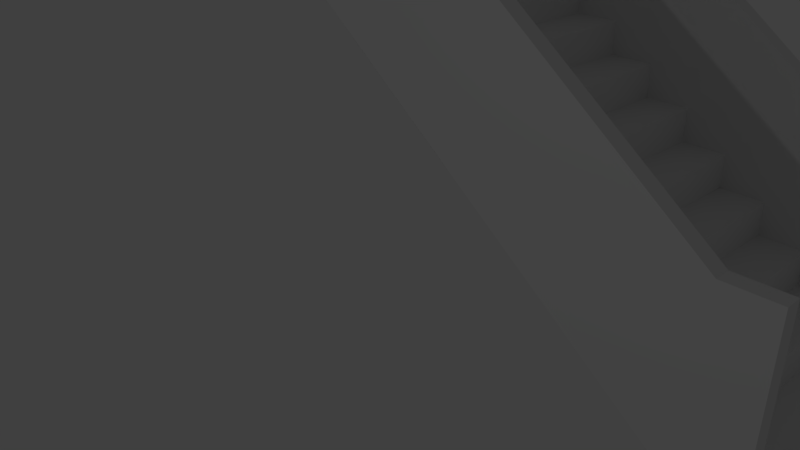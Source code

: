 # Source: scala2.blend  (saved by Blender 2.78.0; exported with 4.5.12 LTS)
import bpy
from mathutils import Matrix  # noqa: F401  (used for matrix-valued properties, if any)

bpy.ops.wm.read_factory_settings(use_empty=True)
scene = bpy.context.scene
scene.name = 'Scene'

# ---- collections
col_collection_1 = bpy.data.collections.new('Collection 1'); scene.collection.children.link(col_collection_1)

# ---- world
world_world = bpy.data.worlds.new('World'); scene.world = world_world
world_world.color = (0.05088, 0.05088, 0.05088)
world_world.use_sun_shadow = False
world_world.sun_shadow_jitter_overblur = 0.0
world_world.cycles.sampling_method = 'MANUAL'

# ---- cameras
cam_camera = bpy.data.cameras.new('Camera')
cam_camera.clip_end = 100.0
cam_camera.lens = 35.0
cam_camera.sensor_width = 32.0
cam_camera.sensor_height = 18.0
cam_camera.ortho_scale = 7.314
cam_camera.dof.focus_distance = 0.0
cam_camera.dof.aperture_fstop = 128.0

# ---- lights
light_lamp = bpy.data.lights.new('Lamp', 'POINT')
light_lamp.transmission_factor = 0.0
light_lamp.cutoff_distance = 30.0
light_lamp.energy = 100.0
light_lamp.shadow_buffer_clip_start = 1.001
light_lamp.shadow_soft_size = 0.1
light_lamp.shadow_maximum_resolution = 0.006
light_lamp.use_absolute_resolution = True

# ---- meshes
me_plane_005 = bpy.data.meshes.new('Plane.005')
me_plane_005.from_pydata([(5.11, 1.876, 0.00485), (5.11, 1.876, 0.3865), (5.11, -0.9905, 0.004849), (5.11, -0.9905, 0.3865), (5.614, 1.876, 0.00485), (5.614, 1.876, 0.3865), (5.614, -0.9905, 0.004849), (5.614, -0.9905, 0.3865), (4.607, 1.876, 0.3865), (4.607, 1.876, 0.7681), (4.607, -0.9905, 0.3865), (4.607, -0.9905, 0.7681), (5.11, 1.876, 0.3865), (5.11, 1.876, 0.7681), (5.11, -0.9905, 0.3865), (5.11, -0.9905, 0.7681), (4.104, 1.876, 0.7681), (4.104, 1.876, 1.15), (4.104, -0.9905, 0.7681), (4.104, -0.9905, 1.15), (4.607, 1.876, 0.7681), (4.607, 1.876, 1.15), (4.607, -0.9905, 0.7681), (4.607, -0.9905, 1.15), (3.601, 1.876, 1.15), (3.601, 1.876, 1.531), (3.601, -0.9905, 1.15), (3.601, -0.9905, 1.531), (4.104, 1.876, 1.15), (4.104, 1.876, 1.531), (4.104, -0.9905, 1.15), (4.104, -0.9905, 1.531), (3.098, 1.876, 1.531), (3.098, 1.876, 1.913), (3.098, -0.9905, 1.531), (3.098, -0.9905, 1.913), (3.601, 1.876, 1.531), (3.601, 1.876, 1.913), (3.601, -0.9905, 1.531), (3.601, -0.9905, 1.913), (2.595, 1.876, 1.913), (2.595, 1.876, 2.295), (2.595, -0.9905, 1.913), (2.595, -0.9905, 2.295), (3.098, 1.876, 1.913), (3.098, 1.876, 2.295), (3.098, -0.9905, 1.913), (3.098, -0.9905, 2.295), (2.092, 1.876, 2.295), (2.092, 1.876, 2.676), (2.092, -0.9905, 2.295), (2.092, -0.9905, 2.676), (2.595, 1.876, 2.295), (2.595, 1.876, 2.676), (2.595, -0.9905, 2.295), (2.595, -0.9905, 2.676), (1.589, 1.876, 2.676), (1.589, 1.876, 3.058), (1.589, -0.9905, 2.676), (1.589, -0.9905, 3.058), (2.092, 1.876, 2.676), (2.092, 1.876, 3.058), (2.092, -0.9905, 2.676), (2.092, -0.9905, 3.058), (1.086, 1.876, 3.058), (1.086, 1.876, 3.439), (1.086, -0.9905, 3.058), (1.086, -0.9905, 3.439), (1.589, 1.876, 3.058), (1.589, 1.876, 3.439), (1.589, -0.9905, 3.058), (1.589, -0.9905, 3.439), (0.5825, 1.876, 3.439), (0.5825, 1.876, 3.821), (0.5825, -0.9905, 3.439), (0.5825, -0.9905, 3.821), (1.086, 1.876, 3.439), (1.086, 1.876, 3.821), (1.086, -0.9905, 3.439), (1.086, -0.9905, 3.821), (0.07944, 1.876, 3.821), (0.07944, 1.876, 4.203), (0.07944, -0.9905, 3.821), (0.07944, -0.9905, 4.203), (0.5825, 1.876, 3.821), (0.5825, 1.876, 4.203), (0.5825, -0.9905, 3.821), (0.5825, -0.9905, 4.203), (-0.4237, 1.876, 4.203), (-0.4237, 1.876, 4.584), (-0.4237, -0.9905, 4.203), (-0.4237, -0.9905, 4.584), (0.07944, 1.876, 4.203), (0.07944, 1.876, 4.584), (0.07944, -0.9905, 4.203), (0.07944, -0.9905, 4.584), (-0.9268, 1.876, 4.584), (-0.9268, 1.876, 4.966), (-0.9268, -0.9905, 4.584), (-0.9268, -0.9905, 4.966), (-0.4237, 1.876, 4.584), (-0.4237, 1.876, 4.966), (-0.4237, -0.9905, 4.584), (-0.4237, -0.9905, 4.966), (1.086, 1.876, 3.439), (1.086, -0.9905, 3.439), (-0.9268, 1.876, 4.584), (-0.9268, 1.876, 4.966), (-0.9268, -0.9905, 4.584), (-0.9268, -0.9905, 4.966), (-3.17, 1.875, 4.583), (-3.17, 1.875, 4.964), (-3.17, -0.9912, 4.583), (-3.17, -0.9912, 4.964), (-2.667, 1.875, 4.583), (-2.667, 1.875, 4.964), (-2.667, -0.9912, 4.583), (-2.667, -0.9912, 4.964), (-3.673, 1.875, 4.964), (-3.673, 1.875, 5.346), (-3.673, -0.9912, 4.964), (-3.673, -0.9912, 5.346), (-3.17, 1.875, 4.964), (-3.17, 1.875, 5.346), (-3.17, -0.9912, 4.964), (-3.17, -0.9912, 5.346), (-4.177, 1.875, 5.346), (-4.177, 1.875, 5.728), (-4.177, -0.9912, 5.346), (-4.177, -0.9912, 5.728), (-3.673, 1.875, 5.346), (-3.673, 1.875, 5.728), (-3.673, -0.9912, 5.346), (-3.673, -0.9912, 5.728), (-4.68, 1.875, 5.728), (-4.68, 1.875, 6.109), (-4.68, -0.9912, 5.728), (-4.68, -0.9912, 6.109), (-4.177, 1.875, 5.728), (-4.177, 1.875, 6.109), (-4.177, -0.9912, 5.728), (-4.177, -0.9912, 6.109), (-5.183, 1.875, 6.109), (-5.183, 1.875, 6.491), (-5.183, -0.9912, 6.109), (-5.183, -0.9912, 6.491), (-4.68, 1.875, 6.109), (-4.68, 1.875, 6.491), (-4.68, -0.9912, 6.109), (-4.68, -0.9912, 6.491), (-5.686, 1.875, 6.491), (-5.686, 1.875, 6.872), (-5.686, -0.9912, 6.491), (-5.686, -0.9912, 6.872), (-5.183, 1.875, 6.491), (-5.183, 1.875, 6.872), (-5.183, -0.9912, 6.491), (-5.183, -0.9912, 6.872), (-6.189, 1.875, 6.872), (-6.189, 1.875, 7.254), (-6.189, -0.9912, 6.872), (-6.189, -0.9912, 7.254), (-5.686, 1.875, 6.872), (-5.686, 1.875, 7.254), (-5.686, -0.9912, 6.872), (-5.686, -0.9912, 7.254), (-6.692, 1.875, 7.254), (-6.692, 1.875, 7.636), (-6.692, -0.9912, 7.254), (-6.692, -0.9912, 7.636), (-6.189, 1.875, 7.254), (-6.189, 1.875, 7.636), (-6.189, -0.9912, 7.254), (-6.189, -0.9912, 7.636), (-7.195, 1.875, 7.636), (-7.195, 1.875, 8.017), (-7.195, -0.9912, 7.636), (-7.195, -0.9912, 8.017), (-6.692, 1.875, 7.636), (-6.692, 1.875, 8.017), (-6.692, -0.9912, 7.636), (-6.692, -0.9912, 8.017), (-7.698, 1.875, 8.017), (-7.698, 1.875, 8.399), (-7.698, -0.9912, 8.017), (-7.698, -0.9912, 8.399), (-7.195, 1.875, 8.017), (-7.195, 1.875, 8.399), (-7.195, -0.9912, 8.017), (-7.195, -0.9912, 8.399), (-8.201, 1.875, 8.399), (-8.201, 1.875, 8.781), (-8.201, -0.9912, 8.399), (-8.201, -0.9912, 8.781), (-7.698, 1.875, 8.399), (-7.698, 1.875, 8.781), (-7.698, -0.9912, 8.399), (-7.698, -0.9912, 8.781), (-8.704, 1.875, 8.781), (-8.704, 1.875, 9.162), (-8.704, -0.9912, 8.781), (-8.704, -0.9912, 9.162), (-8.201, 1.875, 8.781), (-8.201, 1.875, 9.162), (-8.201, -0.9912, 8.781), (-8.201, -0.9912, 9.162), (-9.208, 1.875, 9.162), (-9.208, 1.875, 9.544), (-9.208, -0.9912, 9.162), (-9.208, -0.9912, 9.544), (-8.704, 1.875, 9.162), (-8.704, 1.875, 9.544), (-8.704, -0.9912, 9.162), (-8.704, -0.9912, 9.544)], [], [(2, 6, 7, 3), (6, 4, 5, 7), (4, 0, 1, 5), (7, 5, 1, 3), (10, 14, 15, 11), (14, 12, 13, 15), (12, 8, 9, 13), (15, 13, 9, 11), (18, 22, 23, 19), (22, 20, 21, 23), (20, 16, 17, 21), (23, 21, 17, 19), (26, 30, 31, 27), (30, 28, 29, 31), (28, 24, 25, 29), (31, 29, 25, 27), (34, 38, 39, 35), (38, 36, 37, 39), (36, 32, 33, 37), (39, 37, 33, 35), (42, 46, 47, 43), (46, 44, 45, 47), (44, 40, 41, 45), (47, 45, 41, 43), (50, 54, 55, 51), (54, 52, 53, 55), (52, 48, 49, 53), (55, 53, 49, 51), (58, 62, 63, 59), (62, 60, 61, 63), (60, 56, 57, 61), (63, 61, 57, 59), (66, 70, 71, 67), (70, 68, 69, 71), (68, 64, 65, 69), (71, 69, 65, 67), (74, 78, 79, 75), (78, 76, 77, 79), (76, 72, 73, 77), (79, 77, 73, 75), (82, 86, 87, 83), (86, 84, 85, 87), (84, 80, 81, 85), (87, 85, 81, 83), (90, 94, 95, 91), (94, 92, 93, 95), (92, 88, 89, 93), (95, 93, 89, 91), (98, 102, 103, 99), (102, 100, 101, 103), (100, 96, 97, 101), (103, 101, 97, 99), (1, 0, 8, 12), (9, 8, 16, 20), (17, 16, 24, 28), (25, 24, 32, 36), (33, 32, 40, 44), (41, 40, 48, 52), (49, 48, 56, 60), (57, 56, 64, 68), (65, 64, 72, 76), (73, 72, 80, 84), (81, 80, 88, 92), (89, 88, 96, 100), (2, 3, 14, 10), (10, 11, 22, 18), (18, 19, 30, 26), (26, 27, 38, 34), (34, 35, 46, 42), (42, 43, 54, 50), (50, 51, 62, 58), (58, 59, 70, 66), (66, 67, 78, 74), (74, 75, 86, 82), (82, 83, 94, 90), (90, 91, 102, 98), (6, 2, 0, 4), (2, 98, 96, 0), (97, 107, 109, 99), (78, 105, 104, 76), (99, 109, 108, 98), (96, 106, 107, 97), (112, 116, 117, 113), (98, 116, 114, 96), (114, 110, 111, 115), (117, 115, 111, 113), (120, 124, 125, 121), (124, 122, 123, 125), (122, 118, 119, 123), (125, 123, 119, 121), (128, 132, 133, 129), (132, 130, 131, 133), (130, 126, 127, 131), (133, 131, 127, 129), (136, 140, 141, 137), (140, 138, 139, 141), (138, 134, 135, 139), (141, 139, 135, 137), (144, 148, 149, 145), (148, 146, 147, 149), (146, 142, 143, 147), (149, 147, 143, 145), (152, 156, 157, 153), (156, 154, 155, 157), (154, 150, 151, 155), (157, 155, 151, 153), (160, 164, 165, 161), (164, 162, 163, 165), (162, 158, 159, 163), (165, 163, 159, 161), (168, 172, 173, 169), (172, 170, 171, 173), (170, 166, 167, 171), (173, 171, 167, 169), (176, 180, 181, 177), (180, 178, 179, 181), (178, 174, 175, 179), (181, 179, 175, 177), (184, 188, 189, 185), (188, 186, 187, 189), (186, 182, 183, 187), (189, 187, 183, 185), (192, 196, 197, 193), (196, 194, 195, 197), (194, 190, 191, 195), (197, 195, 191, 193), (200, 204, 205, 201), (204, 202, 203, 205), (202, 198, 199, 203), (205, 203, 199, 201), (208, 212, 213, 209), (212, 210, 211, 213), (210, 206, 207, 211), (213, 211, 207, 209), (111, 110, 118, 122), (119, 118, 126, 130), (127, 126, 134, 138), (135, 134, 142, 146), (143, 142, 150, 154), (151, 150, 158, 162), (159, 158, 166, 170), (167, 166, 174, 178), (175, 174, 182, 186), (183, 182, 190, 194), (191, 190, 198, 202), (199, 198, 206, 210), (112, 113, 124, 120), (120, 121, 132, 128), (128, 129, 140, 136), (136, 137, 148, 144), (144, 145, 156, 152), (152, 153, 164, 160), (160, 161, 172, 168), (168, 169, 180, 176), (176, 177, 188, 184), (184, 185, 196, 192), (192, 193, 204, 200), (200, 201, 212, 208), (116, 112, 110, 114), (206, 208, 209, 207), (112, 208, 206, 110), (106, 114, 115, 107), (107, 115, 117, 109), (108, 109, 117, 116)])
_uv = me_plane_005.uv_layers.new(name='UVMap')
_uv.uv.foreach_set('vector', [0.0, 0.0, 0.0, 1.0, 1.0, 1.0, 1.0, 0.0, 0.0, 0.0, 0.0, 1.0, 1.0, 1.0, 1.0, 0.0, 0.0, 0.0, 0.0, 1.0, 1.0, 1.0, 1.0, 0.0, 0.0, 0.0, 0.0, 1.0, 1.0, 1.0, 1.0, 0.0, 0.0, 0.0, 0.0, 1.0, 1.0, 1.0, 1.0, 0.0, 0.0, 0.0, 0.0, 1.0, 1.0, 1.0, 1.0, 0.0, 0.0, 0.0, 0.0, 1.0, 1.0, 1.0, 1.0, 0.0, 0.0, 0.0, 0.0, 1.0, 1.0, 1.0, 1.0, 0.0, 0.0, 0.0, 0.0, 1.0, 1.0, 1.0, 1.0, 0.0, 0.0, 0.0, 0.0, 1.0, 1.0, 1.0, 1.0, 0.0, 0.0, 0.0, 0.0, 1.0, 1.0, 1.0, 1.0, 0.0, 0.0, 0.0, 0.0, 1.0, 1.0, 1.0, 1.0, 0.0, 0.0, 0.0, 0.0, 1.0, 1.0, 1.0, 1.0, 0.0, 0.0, 0.0, 0.0, 1.0, 1.0, 1.0, 1.0, 0.0, 0.0, 0.0, 0.0, 1.0, 1.0, 1.0, 1.0, 0.0, 0.0, 0.0, 0.0, 1.0, 1.0, 1.0, 1.0, 0.0, 0.0, 0.0, 0.0, 1.0, 1.0, 1.0, 1.0, 0.0, 0.0, 0.0, 0.0, 1.0, 1.0, 1.0, 1.0, 0.0, 0.0, 0.0, 0.0, 1.0, 1.0, 1.0, 1.0, 0.0, 0.0, 0.0, 0.0, 1.0, 1.0, 1.0, 1.0, 0.0, 0.0, 0.0, 0.0, 1.0, 1.0, 1.0, 1.0, 0.0, 0.0, 0.0, 0.0, 1.0, 1.0, 1.0, 1.0, 0.0, 0.0, 0.0, 0.0, 1.0, 1.0, 1.0, 1.0, 0.0, 0.0, 0.0, 0.0, 1.0, 1.0, 1.0, 1.0, 0.0, 0.0, 0.0, 0.0, 1.0, 1.0, 1.0, 1.0, 0.0, 0.0, 0.0, 0.0, 1.0, 1.0, 1.0, 1.0, 0.0, 0.0, 0.0, 0.0, 1.0, 1.0, 1.0, 1.0, 0.0, 0.0, 0.0, 0.0, 1.0, 1.0, 1.0, 1.0, 0.0, 0.0, 0.0, 0.0, 1.0, 1.0, 1.0, 1.0, 0.0, 0.0, 0.0, 0.0, 1.0, 1.0, 1.0, 1.0, 0.0, 0.0, 0.0, 0.0, 1.0, 1.0, 1.0, 1.0, 0.0, 0.0, 0.0, 0.0, 1.0, 1.0, 1.0, 1.0, 0.0, 0.0, 0.0, 0.0, 1.0, 1.0, 1.0, 1.0, 0.0, 0.0, 0.0, 0.0, 1.0, 1.0, 1.0, 1.0, 0.0, 0.0, 0.0, 0.0, 1.0, 1.0, 1.0, 1.0, 0.0, 0.0, 0.0, 0.0, 1.0, 1.0, 1.0, 1.0, 0.0, 0.0, 0.0, 0.0, 1.0, 1.0, 1.0, 1.0, 0.0, 0.0, 0.0, 0.0, 1.0, 1.0, 1.0, 1.0, 0.0, 0.0, 0.0, 0.0, 1.0, 1.0, 1.0, 1.0, 0.0, 0.0, 0.0, 0.0, 1.0, 1.0, 1.0, 1.0, 0.0, 0.0, 0.0, 0.0, 1.0, 1.0, 1.0, 1.0, 0.0, 0.0, 0.0, 0.0, 1.0, 1.0, 1.0, 1.0, 0.0, 0.0, 0.0, 0.0, 1.0, 1.0, 1.0, 1.0, 0.0, 0.0, 0.0, 0.0, 1.0, 1.0, 1.0, 1.0, 0.0, 0.0, 0.0, 0.0, 1.0, 1.0, 1.0, 1.0, 0.0, 0.0, 0.0, 0.0, 1.0, 1.0, 1.0, 1.0, 0.0, 0.0, 0.0, 0.0, 1.0, 1.0, 1.0, 1.0, 0.0, 0.0, 0.0, 0.0, 1.0, 1.0, 1.0, 1.0, 0.0, 0.0, 0.0, 0.0, 1.0, 1.0, 1.0, 1.0, 0.0, 0.0, 0.0, 0.0, 1.0, 1.0, 1.0, 1.0, 0.0, 0.0, 0.0, 0.0, 1.0, 1.0, 1.0, 1.0, 0.0, 0.0, 0.0, 0.0, 1.0, 1.0, 1.0, 1.0, 0.0, 0.0, 0.0, 0.0, 1.0, 1.0, 1.0, 1.0, 0.0, 0.0, 0.0, 0.0, 1.0, 1.0, 1.0, 1.0, 0.0, 0.0, 0.0, 0.0, 1.0, 1.0, 1.0, 1.0, 0.0, 0.0, 0.0, 0.0, 1.0, 1.0, 1.0, 1.0, 0.0, 0.0, 0.0, 0.0, 1.0, 1.0, 1.0, 1.0, 0.0, 0.0, 0.0, 0.0, 1.0, 1.0, 1.0, 1.0, 0.0, 0.0, 0.0, 0.0, 1.0, 1.0, 1.0, 1.0, 0.0, 0.0, 0.0, 0.0, 1.0, 1.0, 1.0, 1.0, 0.0, 0.0, 0.0, 0.0, 1.0, 1.0, 1.0, 1.0, 0.0, 0.0, 0.0, 0.0, 1.0, 1.0, 1.0, 1.0, 0.0, 0.0, 0.0, 0.0, 1.0, 1.0, 1.0, 1.0, 0.0, 0.0, 0.0, 0.0, 1.0, 1.0, 1.0, 1.0, 0.0, 0.0, 0.0, 0.0, 1.0, 1.0, 1.0, 1.0, 0.0, 0.0, 0.0, 0.0, 1.0, 1.0, 1.0, 1.0, 0.0, 0.0, 0.0, 0.0, 1.0, 1.0, 1.0, 1.0, 0.0, 0.0, 0.0, 0.0, 1.0, 1.0, 1.0, 1.0, 0.0, 0.0, 0.0, 0.0, 1.0, 1.0, 1.0, 1.0, 0.0, 0.0, 0.0, 0.0, 1.0, 1.0, 1.0, 1.0, 0.0, 0.0, 0.0, 0.0, 1.0, 1.0, 1.0, 1.0, 0.0, 0.0, 0.0, 0.0, 1.0, 1.0, 1.0, 1.0, 0.0, 0.0, 0.0, 0.0, 1.0, 1.0, 1.0, 1.0, 0.0, 0.0, 0.0, 0.0, 1.0, 1.0, 1.0, 1.0, 0.0, 0.0, 0.0, 0.0, 1.0, 1.0, 1.0, 1.0, 0.0, 0.0, 0.0, 0.0, 1.0, 1.0, 1.0, 1.0, 0.0, 0.0, 0.0, 0.0, 1.0, 1.0, 1.0, 1.0, 0.0, 0.0, 0.0, 0.0, 1.0, 1.0, 1.0, 1.0, 0.0, 0.0, 0.0, 0.0, 1.0, 1.0, 1.0, 1.0, 0.0, 0.0, 0.0, 0.0, 1.0, 1.0, 1.0, 1.0, 0.0, 0.0, 0.0, 0.0, 1.0, 1.0, 1.0, 1.0, 0.0, 0.0, 0.0, 0.0, 1.0, 1.0, 1.0, 1.0, 0.0, 0.0, 0.0, 0.0, 1.0, 1.0, 1.0, 1.0, 0.0, 0.0, 0.0, 0.0, 1.0, 1.0, 1.0, 1.0, 0.0, 0.0, 0.0, 0.0, 1.0, 1.0, 1.0, 1.0, 0.0, 0.0, 0.0, 0.0, 1.0, 1.0, 1.0, 1.0, 0.0, 0.0, 0.0, 0.0, 1.0, 1.0, 1.0, 1.0, 0.0, 0.0, 0.0, 0.0, 1.0, 1.0, 1.0, 1.0, 0.0, 0.0, 0.0, 0.0, 1.0, 1.0, 1.0, 1.0, 0.0, 0.0, 0.0, 0.0, 1.0, 1.0, 1.0, 1.0, 0.0, 0.0, 0.0, 0.0, 1.0, 1.0, 1.0, 1.0, 0.0, 0.0, 0.0, 0.0, 1.0, 1.0, 1.0, 1.0, 0.0, 0.0, 0.0, 0.0, 1.0, 1.0, 1.0, 1.0, 0.0, 0.0, 0.0, 0.0, 1.0, 1.0, 1.0, 1.0, 0.0, 0.0, 0.0, 0.0, 1.0, 1.0, 1.0, 1.0, 0.0, 0.0, 0.0, 0.0, 1.0, 1.0, 1.0, 1.0, 0.0, 0.0, 0.0, 0.0, 1.0, 1.0, 1.0, 1.0, 0.0, 0.0, 0.0, 0.0, 1.0, 1.0, 1.0, 1.0, 0.0, 0.0, 0.0, 0.0, 1.0, 1.0, 1.0, 1.0, 0.0, 0.0, 0.0, 0.0, 1.0, 1.0, 1.0, 1.0, 0.0, 0.0, 0.0, 0.0, 1.0, 1.0, 1.0, 1.0, 0.0, 0.0, 0.0, 0.0, 1.0, 1.0, 1.0, 1.0, 0.0, 0.0, 0.0, 0.0, 1.0, 1.0, 1.0, 1.0, 0.0, 0.0, 0.0, 0.0, 1.0, 1.0, 1.0, 1.0, 0.0, 0.0, 0.0, 0.0, 1.0, 1.0, 1.0, 1.0, 0.0, 0.0, 0.0, 0.0, 1.0, 1.0, 1.0, 1.0, 0.0, 0.0, 0.0, 0.0, 1.0, 1.0, 1.0, 1.0, 0.0, 0.0, 0.0, 0.0, 1.0, 1.0, 1.0, 1.0, 0.0, 0.0, 0.0, 0.0, 1.0, 1.0, 1.0, 1.0, 0.0, 0.0, 0.0, 0.0, 1.0, 1.0, 1.0, 1.0, 0.0, 0.0, 0.0, 0.0, 1.0, 1.0, 1.0, 1.0, 0.0, 0.0, 0.0, 0.0, 1.0, 1.0, 1.0, 1.0, 0.0, 0.0, 0.0, 0.0, 1.0, 1.0, 1.0, 1.0, 0.0, 0.0, 0.0, 0.0, 1.0, 1.0, 1.0, 1.0, 0.0, 0.0, 0.0, 0.0, 1.0, 1.0, 1.0, 1.0, 0.0, 0.0, 0.0, 0.0, 1.0, 1.0, 1.0, 1.0, 0.0, 0.0, 0.0, 0.0, 1.0, 1.0, 1.0, 1.0, 0.0, 0.0, 0.0, 0.0, 1.0, 1.0, 1.0, 1.0, 0.0, 0.0, 0.0, 0.0, 1.0, 1.0, 1.0, 1.0, 0.0, 0.0, 0.0, 0.0, 1.0, 1.0, 1.0, 1.0, 0.0, 0.0, 0.0, 0.0, 1.0, 1.0, 1.0, 1.0, 0.0, 0.0, 0.0, 0.0, 1.0, 1.0, 1.0, 1.0, 0.0, 0.0, 0.0, 0.0, 1.0, 1.0, 1.0, 1.0, 0.0, 0.0, 0.0, 0.0, 1.0, 1.0, 1.0, 1.0, 0.0, 0.0, 0.0, 0.0, 1.0, 1.0, 1.0, 1.0, 0.0, 0.0, 0.0, 0.0, 1.0, 1.0, 1.0, 1.0, 0.0, 0.0, 0.0, 0.0, 1.0, 1.0, 1.0, 1.0, 0.0, 0.0, 0.0, 0.0, 1.0, 1.0, 1.0, 1.0, 0.0, 0.0, 0.0, 0.0, 1.0, 1.0, 1.0, 1.0, 0.0, 0.0, 0.0, 0.0, 1.0, 1.0, 1.0, 1.0, 0.0, 0.0, 0.0, 0.0, 1.0, 1.0, 1.0, 1.0, 0.0, 0.0, 0.0, 0.0, 1.0, 1.0, 1.0, 1.0, 0.0, 0.0, 0.0, 0.0, 1.0, 1.0, 1.0, 1.0, 0.0, 0.0, 0.0, 0.0, 1.0, 1.0, 1.0, 1.0, 0.0, 0.0, 0.0, 0.0, 1.0, 1.0, 1.0, 1.0, 0.0, 0.0, 0.0, 0.0, 1.0, 1.0, 1.0, 1.0, 0.0, 0.0, 0.0, 0.0, 1.0, 1.0, 1.0, 1.0, 0.0, 0.0, 0.0, 0.0, 1.0, 1.0, 1.0, 1.0, 0.0, 0.0, 0.0, 0.0, 1.0, 1.0, 1.0, 1.0, 0.0, 0.0, 0.0, 0.0, 1.0, 1.0, 1.0, 1.0, 0.0, 0.0, 0.0, 0.0, 1.0, 1.0, 1.0, 1.0, 0.0, 0.0, 0.0, 0.0, 1.0, 1.0, 1.0, 1.0, 0.0, 0.0, 0.0, 0.0, 1.0, 1.0, 1.0, 1.0, 0.0, 0.0, 0.0, 0.0, 1.0, 1.0, 1.0, 1.0, 0.0, 0.0, 0.0, 0.0, 1.0, 1.0, 1.0, 1.0, 0.0, 0.0, 0.0, 0.0, 1.0, 1.0, 1.0, 1.0, 0.0, 0.0, 0.0, 0.0, 1.0, 1.0, 1.0, 1.0, 0.0, 0.0, 0.0, 0.0, 1.0, 1.0, 1.0, 1.0, 0.0, 0.0, 0.0, 0.0, 1.0, 1.0, 1.0, 1.0, 0.0, 0.0, 0.0, 0.0, 1.0, 1.0, 1.0, 1.0, 0.0, 0.0, 0.0, 0.0, 1.0, 1.0, 1.0, 1.0, 0.0, 0.0, 0.0, 0.0, 1.0, 1.0, 1.0, 1.0, 0.0, 0.0, 0.0, 0.0, 1.0, 1.0, 1.0, 1.0, 0.0, 0.0, 0.0, 0.0, 1.0, 1.0, 1.0, 1.0, 0.0, 0.0, 0.0, 0.0, 1.0, 1.0, 1.0, 1.0, 0.0, 0.0, 0.0, 0.0, 1.0, 1.0, 1.0, 1.0, 0.0, 0.0, 0.0, 0.0, 1.0, 1.0, 1.0, 1.0, 0.0, 0.0, 0.0, 0.0, 1.0, 1.0, 1.0, 1.0, 0.0, 0.0, 0.0, 0.0, 1.0, 1.0, 1.0, 1.0, 0.0, 0.0, 0.0, 0.0, 1.0, 1.0, 1.0, 1.0, 0.0, 0.0, 0.0, 0.0, 1.0, 1.0, 1.0, 1.0, 0.0, 0.0, 0.0, 0.0, 1.0, 1.0, 1.0, 1.0, 0.0, 0.0, 0.0, 0.0, 1.0, 1.0, 1.0, 1.0, 0.0, 0.0, 0.0, 0.0, 1.0, 1.0, 1.0, 1.0, 0.0])
me_plane_005.use_remesh_preserve_volume = False
me_plane_005.use_remesh_preserve_attributes = False
me_plane_005.use_mirror_vertex_groups = False
me_plane_005.update()
me_plane_001 = bpy.data.meshes.new('Plane.001')
me_plane_001.from_pydata([(-3.138, -1.151, 4.736), (-0.8322, -1.151, 4.736), (-3.138, -1.151, 6.736), (-0.8322, -1.151, 6.736), (5.086, -1.151, 0.218), (5.086, -1.151, 2.218), (5.615, -1.151, 0.218), (5.615, -1.151, 2.218), (-9.185, -1.151, 9.301), (-9.185, -1.151, 11.3), (-3.138, -0.9707, 4.736), (-0.8322, -0.9707, 4.736), (-3.138, -0.9707, 6.736), (-0.8322, -0.9707, 6.736), (5.086, -0.9707, 0.218), (5.086, -0.9707, 2.218), (5.615, -0.9707, 0.218), (5.615, -0.9707, 2.218), (-9.185, -0.9707, 9.301), (-9.185, -0.9707, 11.3)], [], [(0, 1, 3, 2), (3, 1, 4, 5), (5, 4, 6, 7), (0, 2, 9, 8), (10, 12, 13, 11), (13, 15, 14, 11), (15, 17, 16, 14), (10, 18, 19, 12), (5, 7, 17, 15), (3, 5, 15, 13), (7, 6, 16, 17), (2, 3, 13, 12), (9, 2, 12, 19), (8, 9, 19, 18), (0, 8, 18, 10), (1, 0, 10, 11), (4, 1, 11, 14), (6, 4, 14, 16)])
_uv = me_plane_001.uv_layers.new(name='UVMap')
_uv.uv.foreach_set('vector', [0.2698, 0.4384, 0.4642, 0.4384, 0.4642, 0.2698, 0.2698, 0.2698, 0.1353, 0.9998, 0.2693, 0.8974, 0.2693, 0.2698, 0.1353, 0.3721, 0.5093, 0.4384, 0.5093, 0.2698, 0.4647, 0.2698, 0.4647, 0.4384, 0.1348, 0.1353, 0.0002448, 0.2369, 0.0002447, 0.8756, 0.1348, 0.774, 0.2698, 0.4389, 0.2698, 0.6075, 0.4642, 0.6075, 0.4642, 0.4389, 0.1353, 0.2693, 0.7629, 0.2693, 0.8653, 0.1353, 0.2376, 0.1353, 0.5098, 0.4384, 0.5544, 0.4384, 0.5544, 0.2698, 0.5098, 0.2698, 0.7406, 0.0002447, 0.1018, 0.0002447, 0.0002447, 0.1348, 0.639, 0.1348, 0.4647, 0.5012, 0.5093, 0.5012, 0.5093, 0.486, 0.4647, 0.486, 0.2698, 0.6546, 0.8974, 0.6546, 0.8974, 0.6394, 0.2698, 0.6394, 0.5858, 0.4384, 0.5858, 0.2698, 0.5706, 0.2698, 0.5706, 0.4384, 0.4647, 0.4541, 0.6591, 0.4541, 0.6591, 0.4389, 0.4647, 0.4389, 0.2698, 0.6232, 0.9085, 0.6232, 0.9085, 0.608, 0.2698, 0.608, 0.5549, 0.2698, 0.5549, 0.4384, 0.5701, 0.4384, 0.5701, 0.2698, 0.9085, 0.6237, 0.2698, 0.6237, 0.2698, 0.6389, 0.9085, 0.6389, 0.6591, 0.4546, 0.4647, 0.4546, 0.4647, 0.4698, 0.6591, 0.4698, 0.8974, 0.655, 0.2698, 0.655, 0.2698, 0.6702, 0.8974, 0.6702, 0.5093, 0.4703, 0.4647, 0.4703, 0.4647, 0.4855, 0.5093, 0.4855])
me_plane_001.use_remesh_preserve_volume = False
me_plane_001.use_remesh_preserve_attributes = False
me_plane_001.use_mirror_vertex_groups = False
me_plane_001.update()
me_plane_002 = bpy.data.meshes.new('Plane.002')
me_plane_002.from_pydata([(-3.138, 1.843, 4.736), (-0.8322, 1.843, 4.736), (-3.138, 1.843, 6.736), (-0.8322, 1.843, 6.736), (5.086, 1.843, 0.218), (5.086, 1.843, 2.218), (5.615, 1.843, 0.218), (5.615, 1.843, 2.218), (-9.185, 1.843, 9.301), (-9.185, 1.843, 11.3), (-3.138, 2.024, 4.736), (-0.8322, 2.024, 4.736), (-3.138, 2.024, 6.736), (-0.8322, 2.024, 6.736), (5.086, 2.024, 0.218), (5.086, 2.024, 2.218), (5.615, 2.024, 0.218), (5.615, 2.024, 2.218), (-9.185, 2.024, 9.301), (-9.185, 2.024, 11.3)], [], [(0, 1, 3, 2), (3, 1, 4, 5), (5, 4, 6, 7), (0, 2, 9, 8), (10, 12, 13, 11), (13, 15, 14, 11), (15, 17, 16, 14), (10, 18, 19, 12), (5, 7, 17, 15), (3, 5, 15, 13), (7, 6, 16, 17), (2, 3, 13, 12), (9, 2, 12, 19), (8, 9, 19, 18), (0, 8, 18, 10), (1, 0, 10, 11), (4, 1, 11, 14), (6, 4, 14, 16)])
_uv = me_plane_002.uv_layers.new(name='UVMap')
_uv.uv.foreach_set('vector', [0.2698, 0.4384, 0.4642, 0.4384, 0.4642, 0.2698, 0.2698, 0.2698, 0.1353, 0.9998, 0.2693, 0.8974, 0.2693, 0.2698, 0.1353, 0.3721, 0.5093, 0.4384, 0.5093, 0.2698, 0.4647, 0.2698, 0.4647, 0.4384, 0.1348, 0.1353, 0.0002448, 0.2369, 0.0002447, 0.8756, 0.1348, 0.774, 0.2698, 0.4389, 0.2698, 0.6075, 0.4642, 0.6075, 0.4642, 0.4389, 0.1353, 0.2693, 0.7629, 0.2693, 0.8653, 0.1353, 0.2376, 0.1353, 0.5098, 0.4384, 0.5544, 0.4384, 0.5544, 0.2698, 0.5098, 0.2698, 0.7406, 0.0002447, 0.1018, 0.0002447, 0.0002447, 0.1348, 0.639, 0.1348, 0.4647, 0.5012, 0.5093, 0.5012, 0.5093, 0.486, 0.4647, 0.486, 0.2698, 0.6546, 0.8974, 0.6546, 0.8974, 0.6394, 0.2698, 0.6394, 0.5858, 0.4384, 0.5858, 0.2698, 0.5706, 0.2698, 0.5706, 0.4384, 0.4647, 0.4541, 0.6591, 0.4541, 0.6591, 0.4389, 0.4647, 0.4389, 0.2698, 0.6232, 0.9085, 0.6232, 0.9085, 0.608, 0.2698, 0.608, 0.5549, 0.2698, 0.5549, 0.4384, 0.5701, 0.4384, 0.5701, 0.2698, 0.9085, 0.6237, 0.2698, 0.6237, 0.2698, 0.6389, 0.9085, 0.6389, 0.6591, 0.4546, 0.4647, 0.4546, 0.4647, 0.4698, 0.6591, 0.4698, 0.8974, 0.655, 0.2698, 0.655, 0.2698, 0.6702, 0.8974, 0.6702, 0.5093, 0.4703, 0.4647, 0.4703, 0.4647, 0.4855, 0.5093, 0.4855])
me_plane_002.use_remesh_preserve_volume = False
me_plane_002.use_remesh_preserve_attributes = False
me_plane_002.use_mirror_vertex_groups = False
me_plane_002.update()

# ---- objects
ob_lamp = bpy.data.objects.new('Lamp', light_lamp)
ob_camera = bpy.data.objects.new('Camera', cam_camera)
ob_plane_000 = bpy.data.objects.new('Plane.000', me_plane_005)
ob_plane_002 = bpy.data.objects.new('Plane.002', me_plane_001)
ob_plane_001 = bpy.data.objects.new('Plane.001', me_plane_002)

# ---- transforms, parenting, visibility, modifiers, constraints
ob_lamp.location = (4.076, -12.26, 5.904)
ob_lamp.rotation_euler = (0.6503, 0.05522, 1.866)
ob_lamp.lock_rotations_4d = False
ob_lamp.empty_display_type = 'ARROWS'
ob_lamp.color = (0.0, 0.0, 0.0, 0.0)
ob_lamp.lineart.crease_threshold = 0.0
ob_camera.location = (7.481, -6.508, 5.344)
ob_camera.rotation_euler = (1.109, 0.0, 0.8149)
ob_camera.lock_rotations_4d = False
ob_camera.empty_display_type = 'ARROWS'
ob_camera.color = (0.0, 0.0, 0.0, 0.0)
ob_camera.display_type = 'WIRE'
ob_camera.lineart.crease_threshold = 0.0
ob_plane_000.location = (0.0, 0.0, 0.0)
ob_plane_000.lineart.crease_threshold = 0.0
ob_plane_002.location = (0.0, 0.0, 0.0)
ob_plane_002.lineart.crease_threshold = 0.0
ob_plane_001.location = (0.0, 0.0, 0.0)
ob_plane_001.lineart.crease_threshold = 0.0

# ---- collection membership
col_collection_1.objects.link(ob_lamp)
col_collection_1.objects.link(ob_camera)
col_collection_1.objects.link(ob_plane_000)
col_collection_1.objects.link(ob_plane_002)
col_collection_1.objects.link(ob_plane_001)

# ---- scene / render settings (as saved in the file)
scene.camera = ob_camera
scene.frame_start = 1; scene.frame_end = 250; scene.frame_set(1)
scene.render.engine = 'BLENDER_EEVEE_NEXT'
scene.render.resolution_percentage = 50
scene.render.dither_intensity = 0.0
scene.cycles.use_denoising = False
scene.cycles.samples = 128
scene.cycles.sampling_pattern = 'TABULATED_SOBOL'
scene.cycles.light_sampling_threshold = 0.0
scene.cycles.use_adaptive_sampling = False
scene.cycles.use_light_tree = False
scene.cycles.blur_glossy = 0.0
scene.cycles.sample_clamp_indirect = 0.0
scene.view_settings.view_transform = 'Standard'
bpy.context.view_layer.update()
